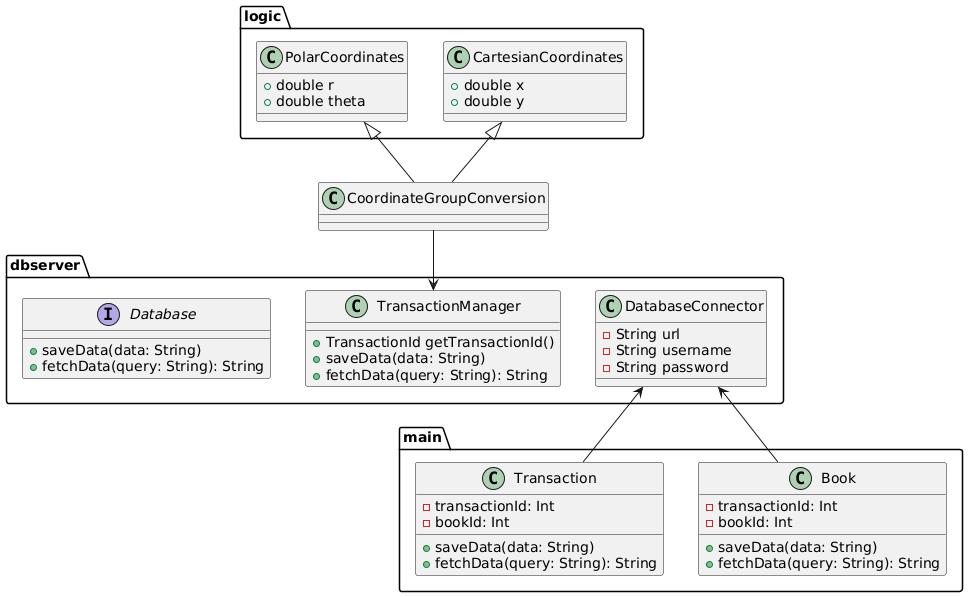

The diagram above was rendered by PlantUML. Its source (embedded in the PNG):
@startuml
' Dummy Coordination Conversion (DCC) Application - Class Diagram
' Three-Tier Architecture: Frontend, Logic, Database Server

package logic {
class CartesianCoordinates {
        +double x
        +double y
    }
    
class PolarCoordinates {
        +double r
        +double theta
    }
    
}

package dbserver {
    class DatabaseConnector {
        -String url
        -String username
        -String password
    }
    
class TransactionManager {
    +TransactionId getTransactionId()
    +saveData(data: String)
    +fetchData(query: String): String
    }
    
    interface Database {  
    +saveData(data: String)
    +fetchData(query: String): String
    }
    
}

package main {
  
class Book {  
    -transactionId: Int  
    -bookId: Int  
    +saveData(data: String)
    +fetchData(query: String): String
} 
 
class Transaction {  
    -transactionId: Int  
    -bookId: Int  
    +saveData(data: String)
    +fetchData(query: String): String
} 

} 

CartesianCoordinates <|-- CoordinateGroupConversion
PolarCoordinates <|-- CoordinateGroupConversion
DatabaseConnector <-- Book
CoordinateGroupConversion --> TransactionManager
DatabaseConnector <-- Transaction

@enduml